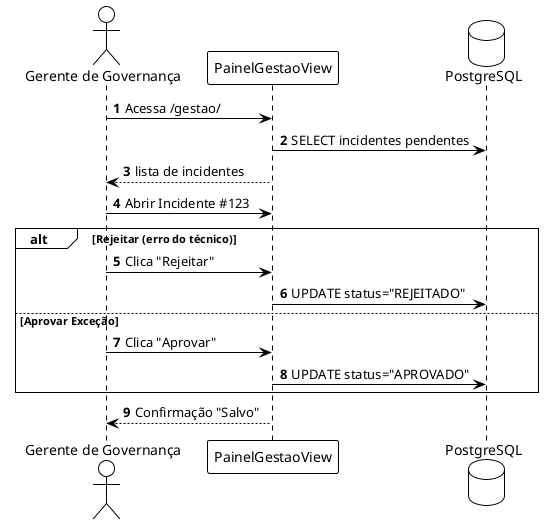

The diagram above was rendered by PlantUML. Its source (embedded in the PNG):
@startuml
!theme plain
autonumber

actor "Gerente de Governança" as Manager
participant "PainelGestaoView" as View
database "PostgreSQL" as DB

Manager -> View : Acessa /gestao/
View -> DB : SELECT incidentes pendentes
View --> Manager : lista de incidentes

Manager -> View : Abrir Incidente #123

alt Rejeitar (erro do técnico)
    Manager -> View : Clica "Rejeitar"
    View -> DB : UPDATE status="REJEITADO"
else Aprovar Exceção
    Manager -> View : Clica "Aprovar"
    View -> DB : UPDATE status="APROVADO"
end

View --> Manager : Confirmação "Salvo"

@enduml